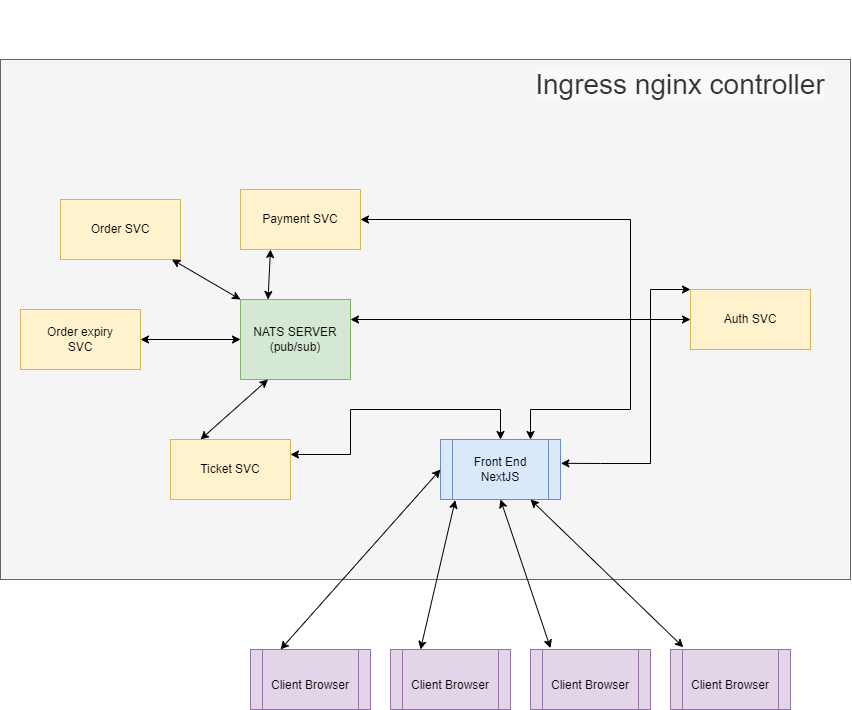

The diagram above was exported from draw.io. Its source (the exported page's mxGraphModel, read from the mxfile embedded in the PNG):
<mxGraphModel dx="1221" dy="1776" grid="1" gridSize="10" guides="1" tooltips="1" connect="1" arrows="1" fold="1" page="1" pageScale="1" pageWidth="850" pageHeight="1100" math="0" shadow="0">
  <root>
    <mxCell id="0" />
    <mxCell id="1" parent="0" />
    <mxCell id="6JaDcl48IEoCwealmto4-4" value="" style="rounded=0;whiteSpace=wrap;html=1;shadow=0;fillColor=#f5f5f5;strokeColor=#666666;fontColor=#333333;align=center;" vertex="1" parent="1">
      <mxGeometry width="850" height="520" as="geometry" />
    </mxCell>
    <mxCell id="6JaDcl48IEoCwealmto4-1" value="NATS SERVER&lt;br&gt;(pub/sub)" style="rounded=0;whiteSpace=wrap;html=1;fillColor=#d5e8d4;strokeColor=#82b366;" vertex="1" parent="1">
      <mxGeometry x="240" y="240" width="110" height="80" as="geometry" />
    </mxCell>
    <mxCell id="6JaDcl48IEoCwealmto4-2" value="Front End&lt;br&gt;NextJS" style="shape=process;whiteSpace=wrap;html=1;backgroundOutline=1;fillColor=#dae8fc;strokeColor=#6c8ebf;" vertex="1" parent="1">
      <mxGeometry x="440" y="380" width="120" height="60" as="geometry" />
    </mxCell>
    <mxCell id="6JaDcl48IEoCwealmto4-5" value="Auth SVC" style="rounded=0;whiteSpace=wrap;html=1;shadow=0;fillColor=#fff2cc;strokeColor=#d6b656;" vertex="1" parent="1">
      <mxGeometry x="690" y="230" width="120" height="60" as="geometry" />
    </mxCell>
    <mxCell id="6JaDcl48IEoCwealmto4-6" value="" style="endArrow=classic;startArrow=classic;html=1;rounded=0;entryX=0;entryY=0;entryDx=0;entryDy=0;exitX=1.003;exitY=0.397;exitDx=0;exitDy=0;exitPerimeter=0;" edge="1" parent="1" source="6JaDcl48IEoCwealmto4-2" target="6JaDcl48IEoCwealmto4-5">
      <mxGeometry width="50" height="50" relative="1" as="geometry">
        <mxPoint x="400" y="310" as="sourcePoint" />
        <mxPoint x="450" y="260" as="targetPoint" />
        <Array as="points">
          <mxPoint x="600" y="404" />
          <mxPoint x="650" y="404" />
          <mxPoint x="650" y="230" />
        </Array>
      </mxGeometry>
    </mxCell>
    <mxCell id="6JaDcl48IEoCwealmto4-7" value="" style="endArrow=classic;startArrow=classic;html=1;rounded=0;entryX=1;entryY=0.25;entryDx=0;entryDy=0;exitX=0;exitY=0.5;exitDx=0;exitDy=0;" edge="1" parent="1" source="6JaDcl48IEoCwealmto4-5" target="6JaDcl48IEoCwealmto4-1">
      <mxGeometry width="50" height="50" relative="1" as="geometry">
        <mxPoint x="400" y="310" as="sourcePoint" />
        <mxPoint x="450" y="260" as="targetPoint" />
      </mxGeometry>
    </mxCell>
    <mxCell id="6JaDcl48IEoCwealmto4-8" value="&#10;&#10;&lt;span style=&quot;color: rgb(51, 51, 51); font-family: helvetica; font-size: 28px; font-style: normal; font-weight: 400; letter-spacing: normal; text-align: center; text-indent: 0px; text-transform: none; word-spacing: 0px; background-color: rgb(248, 249, 250); display: inline; float: none;&quot;&gt;Ingress nginx controller&lt;/span&gt;&#10;&#10;" style="text;html=1;strokeColor=none;fillColor=none;align=center;verticalAlign=middle;whiteSpace=wrap;rounded=0;shadow=0;fontSize=28;" vertex="1" parent="1">
      <mxGeometry x="520" y="10" width="320" height="30" as="geometry" />
    </mxCell>
    <mxCell id="6JaDcl48IEoCwealmto4-9" value="&lt;font style=&quot;font-size: 12px&quot;&gt;Client Browser&lt;/font&gt;" style="shape=process;whiteSpace=wrap;html=1;backgroundOutline=1;shadow=0;fontSize=28;fillColor=#e1d5e7;strokeColor=#9673a6;" vertex="1" parent="1">
      <mxGeometry x="250" y="590" width="120" height="60" as="geometry" />
    </mxCell>
    <mxCell id="6JaDcl48IEoCwealmto4-10" value="&lt;font style=&quot;font-size: 12px&quot;&gt;Client Browser&lt;/font&gt;" style="shape=process;whiteSpace=wrap;html=1;backgroundOutline=1;shadow=0;fontSize=28;fillColor=#e1d5e7;strokeColor=#9673a6;" vertex="1" parent="1">
      <mxGeometry x="390" y="590" width="120" height="60" as="geometry" />
    </mxCell>
    <mxCell id="6JaDcl48IEoCwealmto4-11" value="&lt;font style=&quot;font-size: 12px&quot;&gt;Client Browser&lt;/font&gt;" style="shape=process;whiteSpace=wrap;html=1;backgroundOutline=1;shadow=0;fontSize=28;fillColor=#e1d5e7;strokeColor=#9673a6;" vertex="1" parent="1">
      <mxGeometry x="530" y="590" width="120" height="60" as="geometry" />
    </mxCell>
    <mxCell id="6JaDcl48IEoCwealmto4-12" value="&lt;font style=&quot;font-size: 12px&quot;&gt;Client Browser&lt;/font&gt;" style="shape=process;whiteSpace=wrap;html=1;backgroundOutline=1;shadow=0;fontSize=28;fillColor=#e1d5e7;strokeColor=#9673a6;" vertex="1" parent="1">
      <mxGeometry x="670" y="590" width="120" height="60" as="geometry" />
    </mxCell>
    <mxCell id="6JaDcl48IEoCwealmto4-13" value="" style="endArrow=classic;startArrow=classic;html=1;rounded=0;fontSize=12;exitX=0.25;exitY=0;exitDx=0;exitDy=0;entryX=0;entryY=0.5;entryDx=0;entryDy=0;" edge="1" parent="1" source="6JaDcl48IEoCwealmto4-9" target="6JaDcl48IEoCwealmto4-2">
      <mxGeometry width="50" height="50" relative="1" as="geometry">
        <mxPoint x="400" y="500" as="sourcePoint" />
        <mxPoint x="450" y="450" as="targetPoint" />
      </mxGeometry>
    </mxCell>
    <mxCell id="6JaDcl48IEoCwealmto4-14" value="" style="endArrow=classic;startArrow=classic;html=1;rounded=0;fontSize=12;entryX=0.123;entryY=1.01;entryDx=0;entryDy=0;entryPerimeter=0;exitX=0.25;exitY=0;exitDx=0;exitDy=0;" edge="1" parent="1" source="6JaDcl48IEoCwealmto4-10" target="6JaDcl48IEoCwealmto4-2">
      <mxGeometry width="50" height="50" relative="1" as="geometry">
        <mxPoint x="400" y="500" as="sourcePoint" />
        <mxPoint x="450" y="450" as="targetPoint" />
      </mxGeometry>
    </mxCell>
    <mxCell id="6JaDcl48IEoCwealmto4-15" value="" style="endArrow=classic;startArrow=classic;html=1;rounded=0;fontSize=12;exitX=0.167;exitY=-0.023;exitDx=0;exitDy=0;exitPerimeter=0;entryX=0.5;entryY=1;entryDx=0;entryDy=0;" edge="1" parent="1" source="6JaDcl48IEoCwealmto4-11" target="6JaDcl48IEoCwealmto4-2">
      <mxGeometry width="50" height="50" relative="1" as="geometry">
        <mxPoint x="400" y="500" as="sourcePoint" />
        <mxPoint x="550" y="530" as="targetPoint" />
      </mxGeometry>
    </mxCell>
    <mxCell id="6JaDcl48IEoCwealmto4-16" value="" style="endArrow=classic;startArrow=classic;html=1;rounded=0;fontSize=12;exitX=0.107;exitY=-0.037;exitDx=0;exitDy=0;exitPerimeter=0;entryX=0.75;entryY=1;entryDx=0;entryDy=0;" edge="1" parent="1" source="6JaDcl48IEoCwealmto4-12" target="6JaDcl48IEoCwealmto4-2">
      <mxGeometry width="50" height="50" relative="1" as="geometry">
        <mxPoint x="400" y="500" as="sourcePoint" />
        <mxPoint x="450" y="450" as="targetPoint" />
      </mxGeometry>
    </mxCell>
    <mxCell id="6JaDcl48IEoCwealmto4-17" value="Order expiry&lt;br&gt;SVC" style="rounded=0;whiteSpace=wrap;html=1;shadow=0;fontSize=12;fillColor=#fff2cc;strokeColor=#d6b656;" vertex="1" parent="1">
      <mxGeometry x="20" y="250" width="120" height="60" as="geometry" />
    </mxCell>
    <mxCell id="6JaDcl48IEoCwealmto4-18" value="Order SVC" style="rounded=0;whiteSpace=wrap;html=1;shadow=0;fontSize=12;fillColor=#fff2cc;strokeColor=#d6b656;" vertex="1" parent="1">
      <mxGeometry x="60" y="140" width="120" height="60" as="geometry" />
    </mxCell>
    <mxCell id="6JaDcl48IEoCwealmto4-19" value="Payment SVC" style="rounded=0;whiteSpace=wrap;html=1;shadow=0;fontSize=12;fillColor=#fff2cc;strokeColor=#d6b656;" vertex="1" parent="1">
      <mxGeometry x="240" y="130" width="120" height="60" as="geometry" />
    </mxCell>
    <mxCell id="6JaDcl48IEoCwealmto4-20" value="Ticket SVC" style="rounded=0;whiteSpace=wrap;html=1;shadow=0;fontSize=12;fillColor=#fff2cc;strokeColor=#d6b656;" vertex="1" parent="1">
      <mxGeometry x="170" y="380" width="120" height="60" as="geometry" />
    </mxCell>
    <mxCell id="6JaDcl48IEoCwealmto4-21" value="" style="endArrow=classic;startArrow=classic;html=1;rounded=0;fontSize=12;entryX=1;entryY=0.25;entryDx=0;entryDy=0;exitX=0.5;exitY=0;exitDx=0;exitDy=0;" edge="1" parent="1" source="6JaDcl48IEoCwealmto4-2" target="6JaDcl48IEoCwealmto4-20">
      <mxGeometry width="50" height="50" relative="1" as="geometry">
        <mxPoint x="400" y="290" as="sourcePoint" />
        <mxPoint x="450" y="240" as="targetPoint" />
        <Array as="points">
          <mxPoint x="500" y="350" />
          <mxPoint x="350" y="350" />
          <mxPoint x="350" y="395" />
        </Array>
      </mxGeometry>
    </mxCell>
    <mxCell id="6JaDcl48IEoCwealmto4-22" value="" style="endArrow=classic;startArrow=classic;html=1;rounded=0;fontSize=12;exitX=1;exitY=0.5;exitDx=0;exitDy=0;entryX=0.75;entryY=0;entryDx=0;entryDy=0;" edge="1" parent="1" source="6JaDcl48IEoCwealmto4-19" target="6JaDcl48IEoCwealmto4-2">
      <mxGeometry width="50" height="50" relative="1" as="geometry">
        <mxPoint x="400" y="290" as="sourcePoint" />
        <mxPoint x="450" y="240" as="targetPoint" />
        <Array as="points">
          <mxPoint x="630" y="160" />
          <mxPoint x="630" y="350" />
          <mxPoint x="530" y="350" />
        </Array>
      </mxGeometry>
    </mxCell>
    <mxCell id="6JaDcl48IEoCwealmto4-26" value="" style="endArrow=classic;startArrow=classic;html=1;rounded=0;fontSize=12;exitX=1;exitY=0.5;exitDx=0;exitDy=0;entryX=0;entryY=0.5;entryDx=0;entryDy=0;" edge="1" parent="1" source="6JaDcl48IEoCwealmto4-17" target="6JaDcl48IEoCwealmto4-1">
      <mxGeometry width="50" height="50" relative="1" as="geometry">
        <mxPoint x="400" y="290" as="sourcePoint" />
        <mxPoint x="450" y="240" as="targetPoint" />
      </mxGeometry>
    </mxCell>
    <mxCell id="6JaDcl48IEoCwealmto4-27" value="" style="endArrow=classic;startArrow=classic;html=1;rounded=0;fontSize=12;exitX=0.25;exitY=0;exitDx=0;exitDy=0;entryX=0.25;entryY=1;entryDx=0;entryDy=0;" edge="1" parent="1" source="6JaDcl48IEoCwealmto4-1" target="6JaDcl48IEoCwealmto4-19">
      <mxGeometry width="50" height="50" relative="1" as="geometry">
        <mxPoint x="400" y="290" as="sourcePoint" />
        <mxPoint x="450" y="240" as="targetPoint" />
      </mxGeometry>
    </mxCell>
    <mxCell id="6JaDcl48IEoCwealmto4-28" value="" style="endArrow=classic;startArrow=classic;html=1;rounded=0;fontSize=12;exitX=0;exitY=0;exitDx=0;exitDy=0;" edge="1" parent="1" source="6JaDcl48IEoCwealmto4-1" target="6JaDcl48IEoCwealmto4-18">
      <mxGeometry width="50" height="50" relative="1" as="geometry">
        <mxPoint x="400" y="290" as="sourcePoint" />
        <mxPoint x="450" y="240" as="targetPoint" />
      </mxGeometry>
    </mxCell>
    <mxCell id="6JaDcl48IEoCwealmto4-29" value="" style="endArrow=classic;startArrow=classic;html=1;rounded=0;fontSize=12;exitX=0.25;exitY=0;exitDx=0;exitDy=0;entryX=0.25;entryY=1;entryDx=0;entryDy=0;" edge="1" parent="1" source="6JaDcl48IEoCwealmto4-20" target="6JaDcl48IEoCwealmto4-1">
      <mxGeometry width="50" height="50" relative="1" as="geometry">
        <mxPoint x="400" y="290" as="sourcePoint" />
        <mxPoint x="450" y="240" as="targetPoint" />
      </mxGeometry>
    </mxCell>
  </root>
</mxGraphModel>